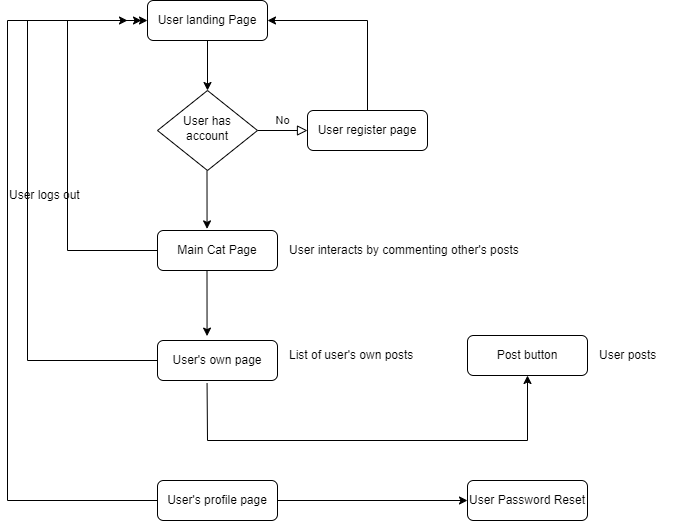

The diagram above was exported from draw.io. Its source (the exported page's mxGraphModel, read from the mxfile embedded in the PNG):
<mxGraphModel dx="1050" dy="574" grid="1" gridSize="10" guides="1" tooltips="1" connect="1" arrows="1" fold="1" page="1" pageScale="1" pageWidth="827" pageHeight="1169" math="0" shadow="0">
  <root>
    <mxCell id="WIyWlLk6GJQsqaUBKTNV-0" />
    <mxCell id="WIyWlLk6GJQsqaUBKTNV-1" parent="WIyWlLk6GJQsqaUBKTNV-0" />
    <mxCell id="WIyWlLk6GJQsqaUBKTNV-3" value="User landing Page" style="rounded=1;whiteSpace=wrap;html=1;fontSize=12;glass=0;strokeWidth=1;shadow=0;" parent="WIyWlLk6GJQsqaUBKTNV-1" vertex="1">
      <mxGeometry x="160" y="80" width="120" height="40" as="geometry" />
    </mxCell>
    <mxCell id="WIyWlLk6GJQsqaUBKTNV-5" value="No" style="edgeStyle=orthogonalEdgeStyle;rounded=0;html=1;jettySize=auto;orthogonalLoop=1;fontSize=11;endArrow=block;endFill=0;endSize=8;strokeWidth=1;shadow=0;labelBackgroundColor=none;" parent="WIyWlLk6GJQsqaUBKTNV-1" source="WIyWlLk6GJQsqaUBKTNV-6" target="WIyWlLk6GJQsqaUBKTNV-7" edge="1">
      <mxGeometry y="10" relative="1" as="geometry">
        <mxPoint as="offset" />
      </mxGeometry>
    </mxCell>
    <mxCell id="WIyWlLk6GJQsqaUBKTNV-6" value="User has account" style="rhombus;whiteSpace=wrap;html=1;shadow=0;fontFamily=Helvetica;fontSize=12;align=center;strokeWidth=1;spacing=6;spacingTop=-4;" parent="WIyWlLk6GJQsqaUBKTNV-1" vertex="1">
      <mxGeometry x="170" y="170" width="100" height="80" as="geometry" />
    </mxCell>
    <mxCell id="WIyWlLk6GJQsqaUBKTNV-7" value="User register page" style="rounded=1;whiteSpace=wrap;html=1;fontSize=12;glass=0;strokeWidth=1;shadow=0;" parent="WIyWlLk6GJQsqaUBKTNV-1" vertex="1">
      <mxGeometry x="320" y="190" width="120" height="40" as="geometry" />
    </mxCell>
    <mxCell id="WIyWlLk6GJQsqaUBKTNV-11" value="Main Cat Page" style="rounded=1;whiteSpace=wrap;html=1;fontSize=12;glass=0;strokeWidth=1;shadow=0;" parent="WIyWlLk6GJQsqaUBKTNV-1" vertex="1">
      <mxGeometry x="170" y="310" width="120" height="40" as="geometry" />
    </mxCell>
    <mxCell id="5FrcaJJcCjZX4laBFrkY-0" value="" style="endArrow=classic;html=1;rounded=0;exitX=0.5;exitY=0;exitDx=0;exitDy=0;entryX=1;entryY=0.5;entryDx=0;entryDy=0;" edge="1" parent="WIyWlLk6GJQsqaUBKTNV-1" source="WIyWlLk6GJQsqaUBKTNV-7" target="WIyWlLk6GJQsqaUBKTNV-3">
      <mxGeometry width="50" height="50" relative="1" as="geometry">
        <mxPoint x="390" y="320" as="sourcePoint" />
        <mxPoint x="440" y="270" as="targetPoint" />
        <Array as="points">
          <mxPoint x="380" y="100" />
        </Array>
      </mxGeometry>
    </mxCell>
    <mxCell id="5FrcaJJcCjZX4laBFrkY-1" value="" style="endArrow=classic;html=1;rounded=0;exitX=0;exitY=0.5;exitDx=0;exitDy=0;entryX=0;entryY=0.5;entryDx=0;entryDy=0;" edge="1" parent="WIyWlLk6GJQsqaUBKTNV-1" target="WIyWlLk6GJQsqaUBKTNV-3">
      <mxGeometry width="50" height="50" relative="1" as="geometry">
        <mxPoint x="170" y="330" as="sourcePoint" />
        <mxPoint x="290" y="110" as="targetPoint" />
        <Array as="points">
          <mxPoint x="80" y="330" />
          <mxPoint x="80" y="100" />
        </Array>
      </mxGeometry>
    </mxCell>
    <mxCell id="5FrcaJJcCjZX4laBFrkY-2" value="User interacts by commenting other's posts" style="text;html=1;align=left;verticalAlign=middle;resizable=0;points=[];autosize=1;strokeColor=none;fillColor=none;" vertex="1" parent="WIyWlLk6GJQsqaUBKTNV-1">
      <mxGeometry x="300" y="315" width="250" height="30" as="geometry" />
    </mxCell>
    <mxCell id="5FrcaJJcCjZX4laBFrkY-3" value="User's own page" style="rounded=1;whiteSpace=wrap;html=1;fontSize=12;glass=0;strokeWidth=1;shadow=0;" vertex="1" parent="WIyWlLk6GJQsqaUBKTNV-1">
      <mxGeometry x="170" y="420" width="120" height="40" as="geometry" />
    </mxCell>
    <mxCell id="5FrcaJJcCjZX4laBFrkY-5" value="" style="endArrow=classic;html=1;rounded=0;exitX=0.5;exitY=1;exitDx=0;exitDy=0;entryX=0.5;entryY=0;entryDx=0;entryDy=0;" edge="1" parent="WIyWlLk6GJQsqaUBKTNV-1" source="WIyWlLk6GJQsqaUBKTNV-3" target="WIyWlLk6GJQsqaUBKTNV-6">
      <mxGeometry width="50" height="50" relative="1" as="geometry">
        <mxPoint x="390" y="320" as="sourcePoint" />
        <mxPoint x="440" y="270" as="targetPoint" />
      </mxGeometry>
    </mxCell>
    <mxCell id="5FrcaJJcCjZX4laBFrkY-6" value="" style="endArrow=classic;html=1;rounded=0;exitX=0.5;exitY=1;exitDx=0;exitDy=0;entryX=0.413;entryY=-0.04;entryDx=0;entryDy=0;entryPerimeter=0;" edge="1" parent="WIyWlLk6GJQsqaUBKTNV-1" target="WIyWlLk6GJQsqaUBKTNV-11">
      <mxGeometry width="50" height="50" relative="1" as="geometry">
        <mxPoint x="219.5" y="250" as="sourcePoint" />
        <mxPoint x="220" y="300" as="targetPoint" />
      </mxGeometry>
    </mxCell>
    <mxCell id="5FrcaJJcCjZX4laBFrkY-7" value="" style="endArrow=classic;html=1;rounded=0;exitX=0.5;exitY=1;exitDx=0;exitDy=0;entryX=0.413;entryY=-0.11;entryDx=0;entryDy=0;entryPerimeter=0;" edge="1" parent="WIyWlLk6GJQsqaUBKTNV-1" target="5FrcaJJcCjZX4laBFrkY-3">
      <mxGeometry width="50" height="50" relative="1" as="geometry">
        <mxPoint x="219.5" y="350" as="sourcePoint" />
        <mxPoint x="220" y="410" as="targetPoint" />
      </mxGeometry>
    </mxCell>
    <mxCell id="5FrcaJJcCjZX4laBFrkY-8" value="List of user's own posts" style="text;html=1;align=left;verticalAlign=middle;resizable=0;points=[];autosize=1;strokeColor=none;fillColor=none;" vertex="1" parent="WIyWlLk6GJQsqaUBKTNV-1">
      <mxGeometry x="300" y="420" width="150" height="30" as="geometry" />
    </mxCell>
    <mxCell id="5FrcaJJcCjZX4laBFrkY-9" value="" style="endArrow=classic;html=1;rounded=0;exitX=0;exitY=0.5;exitDx=0;exitDy=0;" edge="1" parent="WIyWlLk6GJQsqaUBKTNV-1" source="5FrcaJJcCjZX4laBFrkY-3">
      <mxGeometry width="50" height="50" relative="1" as="geometry">
        <mxPoint x="180" y="340" as="sourcePoint" />
        <mxPoint x="154" y="100" as="targetPoint" />
        <Array as="points">
          <mxPoint x="40" y="440" />
          <mxPoint x="40" y="100" />
        </Array>
      </mxGeometry>
    </mxCell>
    <mxCell id="5FrcaJJcCjZX4laBFrkY-10" value="User logs out" style="text;html=1;align=left;verticalAlign=middle;resizable=0;points=[];autosize=1;strokeColor=none;fillColor=none;" vertex="1" parent="WIyWlLk6GJQsqaUBKTNV-1">
      <mxGeometry x="20" y="260" width="90" height="30" as="geometry" />
    </mxCell>
    <mxCell id="5FrcaJJcCjZX4laBFrkY-11" value="Post button" style="rounded=1;whiteSpace=wrap;html=1;fontSize=12;glass=0;strokeWidth=1;shadow=0;" vertex="1" parent="WIyWlLk6GJQsqaUBKTNV-1">
      <mxGeometry x="480" y="415" width="120" height="40" as="geometry" />
    </mxCell>
    <mxCell id="5FrcaJJcCjZX4laBFrkY-12" value="" style="endArrow=classic;html=1;rounded=0;exitX=1;exitY=0.5;exitDx=0;exitDy=0;entryX=0;entryY=0.5;entryDx=0;entryDy=0;" edge="1" parent="WIyWlLk6GJQsqaUBKTNV-1" source="5FrcaJJcCjZX4laBFrkY-15" target="5FrcaJJcCjZX4laBFrkY-17">
      <mxGeometry width="50" height="50" relative="1" as="geometry">
        <mxPoint x="229.5" y="360" as="sourcePoint" />
        <mxPoint x="230" y="426" as="targetPoint" />
      </mxGeometry>
    </mxCell>
    <mxCell id="5FrcaJJcCjZX4laBFrkY-13" value="" style="endArrow=classic;html=1;rounded=0;exitX=0.413;exitY=1.07;exitDx=0;exitDy=0;entryX=0.5;entryY=1;entryDx=0;entryDy=0;exitPerimeter=0;" edge="1" parent="WIyWlLk6GJQsqaUBKTNV-1" source="5FrcaJJcCjZX4laBFrkY-3" target="5FrcaJJcCjZX4laBFrkY-11">
      <mxGeometry width="50" height="50" relative="1" as="geometry">
        <mxPoint x="240" y="360" as="sourcePoint" />
        <mxPoint x="490" y="425" as="targetPoint" />
        <Array as="points">
          <mxPoint x="220" y="520" />
          <mxPoint x="540" y="520" />
        </Array>
      </mxGeometry>
    </mxCell>
    <mxCell id="5FrcaJJcCjZX4laBFrkY-14" value="User posts" style="text;html=1;align=left;verticalAlign=middle;resizable=0;points=[];autosize=1;strokeColor=none;fillColor=none;" vertex="1" parent="WIyWlLk6GJQsqaUBKTNV-1">
      <mxGeometry x="610" y="420" width="80" height="30" as="geometry" />
    </mxCell>
    <mxCell id="5FrcaJJcCjZX4laBFrkY-15" value="User's profile page" style="rounded=1;whiteSpace=wrap;html=1;fontSize=12;glass=0;strokeWidth=1;shadow=0;" vertex="1" parent="WIyWlLk6GJQsqaUBKTNV-1">
      <mxGeometry x="170" y="560" width="120" height="40" as="geometry" />
    </mxCell>
    <mxCell id="5FrcaJJcCjZX4laBFrkY-16" value="" style="endArrow=classic;html=1;rounded=0;exitX=0;exitY=0.5;exitDx=0;exitDy=0;" edge="1" parent="WIyWlLk6GJQsqaUBKTNV-1" source="5FrcaJJcCjZX4laBFrkY-15">
      <mxGeometry width="50" height="50" relative="1" as="geometry">
        <mxPoint x="180" y="450" as="sourcePoint" />
        <mxPoint x="140" y="100" as="targetPoint" />
        <Array as="points">
          <mxPoint x="20" y="580" />
          <mxPoint x="20" y="100" />
        </Array>
      </mxGeometry>
    </mxCell>
    <mxCell id="5FrcaJJcCjZX4laBFrkY-17" value="User Password Reset" style="rounded=1;whiteSpace=wrap;html=1;fontSize=12;glass=0;strokeWidth=1;shadow=0;" vertex="1" parent="WIyWlLk6GJQsqaUBKTNV-1">
      <mxGeometry x="480" y="560" width="120" height="40" as="geometry" />
    </mxCell>
  </root>
</mxGraphModel>